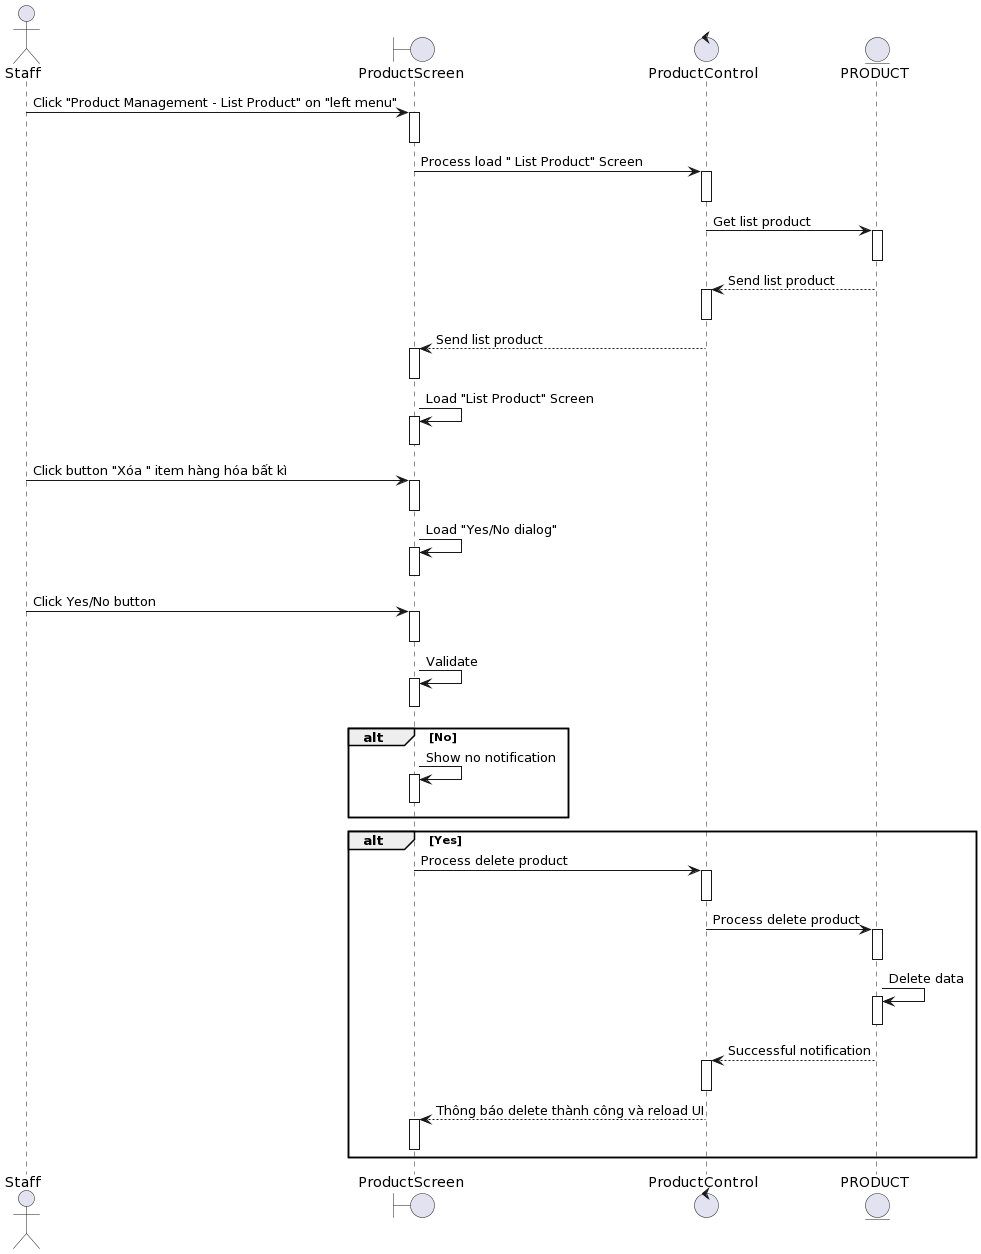

The diagram above was rendered by PlantUML. Its source (embedded in the PNG):
@startuml
actor Staff

boundary ProductScreen
control ProductControl 
entity PRODUCT

Staff-> ProductScreen++: Click "Product Management - List Product" on "left menu"
deactivate ProductScreen


ProductScreen-> ProductControl ++: Process load " List Product" Screen
deactivate ProductControl 

ProductControl -> PRODUCT++: Get list product
deactivate PRODUCT

PRODUCT--> ProductControl ++: Send list product
deactivate ProductControl 

ProductControl --> ProductScreen++: Send list product
deactivate ProductScreen

ProductScreen-> ProductScreen++: Load "List Product" Screen
deactivate ProductScreen

Staff-> ProductScreen++ : Click button "Xóa " item hàng hóa bất kì
deactivate ProductScreen

ProductScreen-> ProductScreen++: Load "Yes/No dialog"
deactivate ProductScreen


Staff-> ProductScreen++: Click Yes/No button
deactivate ProductScreen

ProductScreen-> ProductScreen++: Validate
deactivate ProductScreen


alt No
    ProductScreen-> ProductScreen++: Show no notification
deactivate ProductScreen
end

alt Yes

    ProductScreen-> ProductControl ++: Process delete product

deactivate ProductControl 
    ProductControl -> PRODUCT++:Process delete product

deactivate PRODUCT
   
    PRODUCT-> PRODUCT++: Delete data
deactivate PRODUCT

     PRODUCT--> ProductControl ++: Successful notification
deactivate ProductControl 
    ProductControl --> ProductScreen++: Thông báo delete thành công và reload UI
deactivate ProductScreen

end
@enduml